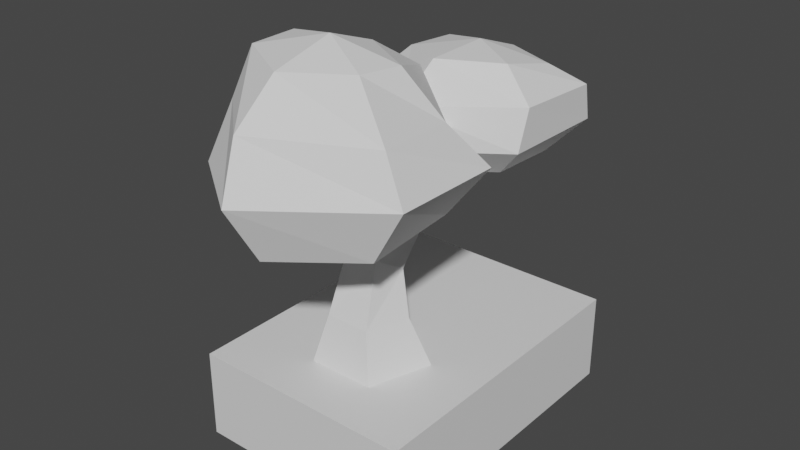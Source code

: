 # Source: bonsai001.blend  (saved by Blender 3.4.6; exported with 4.5.12 LTS)
import bpy
from mathutils import Matrix  # noqa: F401  (used for matrix-valued properties, if any)

bpy.ops.wm.read_factory_settings(use_empty=True)
scene = bpy.context.scene
scene.name = 'Scene'

# ---- collections
col_collection = bpy.data.collections.new('Collection'); scene.collection.children.link(col_collection)

# ---- materials (node trees are filled in below, after node groups)
mat_material = bpy.data.materials.new('Material')
mat_material.alpha_threshold = 0.0
mat_material.use_transparent_shadow = False
mat_material.roughness = 0.5
mat_material.line_color = (0.0, 0.0, 0.0, 1.0)

# ---- material node trees
mat_material.use_nodes = True; mat_material.node_tree.nodes.clear()
_N = mat_material.node_tree.nodes; _L = mat_material.node_tree.links
n0 = _N.new('ShaderNodeOutputMaterial'); n0.name = 'Material Output'; n0.location = (300, 300)
n1 = _N.new('ShaderNodeBsdfPrincipled'); n1.name = 'Principled BSDF'; n1.location = (10, 300)
n1.distribution = 'GGX'
n1.subsurface_method = 'RANDOM_WALK_SKIN'
n1.inputs[3].default_value = 1.45
n1.inputs[27].default_value = (0.0, 0.0, 0.0, 1.0)
n1.inputs[28].default_value = 1.0
_L.new(n1.outputs[0], n0.inputs[0])
n0.is_active_output = True

# ---- world
world_world = bpy.data.worlds.new('World'); scene.world = world_world
world_world.use_nodes = True; world_world.node_tree.nodes.clear()
_N = world_world.node_tree.nodes; _L = world_world.node_tree.links
n0 = _N.new('ShaderNodeOutputWorld'); n0.name = 'World Output'; n0.location = (300, 300)
n1 = _N.new('ShaderNodeBackground'); n1.name = 'Background'; n1.location = (10, 300)
n1.inputs[0].default_value = (0.05088, 0.05088, 0.05088, 1.0)
_L.new(n1.outputs[0], n0.inputs[0])
n0.is_active_output = True
world_world.color = (0.05088, 0.05088, 0.05088)
world_world.use_sun_shadow = False
world_world.sun_shadow_jitter_overblur = 0.0

# ---- meshes
me_cube = bpy.data.meshes.new('Cube')
me_cube.from_pydata([(1.0, 1.0, 2.0), (1.0, 1.0, 0.0), (1.0, -1.0, 2.0), (1.0, -1.0, 0.0), (-1.0, 1.0, 2.0), (-1.0, 1.0, 0.0), (-1.0, -1.0, 2.0), (-1.0, -1.0, 0.0)], [], [(0, 4, 6, 2), (3, 2, 6, 7), (7, 6, 4, 5), (5, 1, 3, 7), (1, 0, 2, 3), (5, 4, 0, 1)])
_uv = me_cube.uv_layers.new(name='UVMap')
_uv.uv.foreach_set('vector', [0.625, 0.5, 0.875, 0.5, 0.875, 0.75, 0.625, 0.75, 0.375, 0.75, 0.625, 0.75, 0.625, 1.0, 0.375, 1.0, 0.375, 0.0, 0.625, 0.0, 0.625, 0.25, 0.375, 0.25, 0.125, 0.5, 0.375, 0.5, 0.375, 0.75, 0.125, 0.75, 0.375, 0.5, 0.625, 0.5, 0.625, 0.75, 0.375, 0.75, 0.375, 0.25, 0.625, 0.25, 0.625, 0.5, 0.375, 0.5])
me_cube.materials.append(mat_material)
me_cube.use_mirror_vertex_groups = False
me_cube.update()
me_cylinder = bpy.data.meshes.new('Cylinder')
me_cylinder.from_pydata([(5.81e-09, 1.78, -1.0), (0.0, 0.8115, 1.0), (1.693, 0.55, -1.0), (0.9511, 0.1205, 1.0), (1.046, -1.44, -1.0), (0.5878, -0.9975, 1.0), (-1.046, -1.44, -1.0), (-0.5878, -0.9975, 1.0), (-1.693, 0.55, -1.0), (-0.9511, 0.1205, 1.0), (0.6763, 0.2343, 2.186), (-0.03303, 0.6221, 1.922), (0.451, -0.4773, 2.593), (-0.3976, -0.5293, 2.581), (-0.6968, 0.1502, 2.167), (0.3487, 1.303, 2.699), (-0.1178, 1.293, 2.391), (0.2005, 1.278, 3.238), (-0.3575, 1.253, 3.263), (-0.5542, 1.263, 2.739), (0.1982, 3.237, 3.156), (-0.2051, 3.442, 2.985), (0.07012, 2.858, 3.427), (-0.4123, 2.828, 3.423), (-0.5824, 3.189, 3.15), (-0.08392, 4.315, 4.782), (-0.2778, 4.443, 4.77), (-0.1455, 4.091, 4.787), (-0.3775, 4.08, 4.778), (-0.4592, 4.297, 4.767), (-0.2489, -0.5561, 2.939), (0.2753, -0.524, 2.943), (-0.2242, 0.5448, 3.17), (0.1205, 0.5601, 3.162), (-0.0805, -1.177, 3.61), (0.1735, -1.162, 3.608), (-0.0685, -0.8354, 3.588), (0.09852, -0.8317, 3.582), (-0.02931, -1.186, 4.453), (0.2247, -1.172, 4.449), (0.001335, -0.9605, 4.334), (0.09316, -0.9603, 4.328)], [], [(0, 1, 3, 2), (2, 3, 5, 4), (4, 5, 7, 6), (9, 7, 13, 14), (6, 7, 9, 8), (8, 9, 1, 0), (0, 2, 4, 6, 8), (11, 14, 19, 16), (5, 3, 10, 12), (1, 9, 14, 11), (3, 1, 11, 10), (7, 5, 12, 13), (15, 16, 21, 20), (17, 18, 32, 33), (10, 11, 16, 15), (14, 13, 18, 19), (12, 10, 15, 17), (22, 20, 25, 27), (19, 18, 23, 24), (17, 15, 20, 22), (16, 19, 24, 21), (18, 17, 22, 23), (25, 26, 29, 28, 27), (21, 24, 29, 26), (23, 22, 27, 28), (20, 21, 26, 25), (24, 23, 28, 29), (32, 30, 34, 36), (12, 17, 33, 31), (13, 12, 31, 30), (18, 13, 30, 32), (35, 37, 41, 39), (33, 32, 36, 37), (31, 33, 37, 35), (30, 31, 35, 34), (38, 39, 41, 40), (34, 35, 39, 38), (36, 34, 38, 40), (37, 36, 40, 41)])
_uv = me_cylinder.uv_layers.new(name='UVMap')
_uv.uv.foreach_set('vector', [1.0, 0.5, 1.0, 1.0, 0.8, 1.0, 0.8, 0.5, 0.8, 0.5, 0.8, 1.0, 0.6, 1.0, 0.6, 0.5, 0.6, 0.5, 0.6, 1.0, 0.4, 1.0, 0.4, 0.5, 0.2, 1.0, 0.4, 1.0, 0.4, 1.0, 0.2, 1.0, 0.4, 0.5, 0.4, 1.0, 0.2, 1.0, 0.2, 0.5, 0.2, 0.5, 0.2, 1.0, 2.98e-08, 1.0, 2.98e-08, 0.5, 0.75, 0.49, 0.9783, 0.3242, 0.8911, 0.05584, 0.6089, 0.05584, 0.5217, 0.3242, 2.98e-08, 1.0, 0.2, 1.0, 0.2, 1.0, 2.98e-08, 1.0, 0.6, 1.0, 0.8, 1.0, 0.8, 1.0, 0.6, 1.0, 2.98e-08, 1.0, 0.2, 1.0, 0.2, 1.0, 2.98e-08, 1.0, 0.8, 1.0, 1.0, 1.0, 1.0, 1.0, 0.8, 1.0, 0.4, 1.0, 0.6, 1.0, 0.6, 1.0, 0.4, 1.0, 0.8, 1.0, 1.0, 1.0, 1.0, 1.0, 0.8, 1.0, 0.6, 1.0, 0.4, 1.0, 0.4, 1.0, 0.6, 1.0, 0.8, 1.0, 1.0, 1.0, 1.0, 1.0, 0.8, 1.0, 0.2, 1.0, 0.4, 1.0, 0.4, 1.0, 0.2, 1.0, 0.6, 1.0, 0.8, 1.0, 0.8, 1.0, 0.6, 1.0, 0.6, 1.0, 0.8, 1.0, 0.8, 1.0, 0.6, 1.0, 0.2, 1.0, 0.4, 1.0, 0.4, 1.0, 0.2, 1.0, 0.6, 1.0, 0.8, 1.0, 0.8, 1.0, 0.6, 1.0, 2.98e-08, 1.0, 0.2, 1.0, 0.2, 1.0, 2.98e-08, 1.0, 0.4, 1.0, 0.6, 1.0, 0.6, 1.0, 0.4, 1.0, 0.4783, 0.3242, 0.25, 0.49, 0.02175, 0.3242, 0.1089, 0.05584, 0.3911, 0.05584, 2.98e-08, 1.0, 0.2, 1.0, 0.2, 1.0, 2.98e-08, 1.0, 0.4, 1.0, 0.6, 1.0, 0.6, 1.0, 0.4, 1.0, 0.8, 1.0, 1.0, 1.0, 1.0, 1.0, 0.8, 1.0, 0.2, 1.0, 0.4, 1.0, 0.4, 1.0, 0.2, 1.0, 0.4, 1.0, 0.4, 1.0, 0.4, 1.0, 0.4, 1.0, 0.6, 1.0, 0.6, 1.0, 0.6, 1.0, 0.6, 1.0, 0.4, 1.0, 0.6, 1.0, 0.6, 1.0, 0.4, 1.0, 0.4, 1.0, 0.4, 1.0, 0.4, 1.0, 0.4, 1.0, 0.6, 1.0, 0.6, 1.0, 0.6, 1.0, 0.6, 1.0, 0.6, 1.0, 0.4, 1.0, 0.4, 1.0, 0.6, 1.0, 0.6, 1.0, 0.6, 1.0, 0.6, 1.0, 0.6, 1.0, 0.4, 1.0, 0.6, 1.0, 0.6, 1.0, 0.4, 1.0, 0.4, 1.0, 0.6, 1.0, 0.6, 1.0, 0.4, 1.0, 0.4, 1.0, 0.6, 1.0, 0.6, 1.0, 0.4, 1.0, 0.4, 1.0, 0.4, 1.0, 0.4, 1.0, 0.4, 1.0, 0.6, 1.0, 0.4, 1.0, 0.4, 1.0, 0.6, 1.0])
me_cylinder.update()
me_sphere_001 = bpy.data.meshes.new('Sphere.001')
me_sphere_001.from_pydata([(-0.07411, 0.451, 0.7773), (-0.0006795, 1.052, -0.2749), (0.02906, 0.6631, -0.8521), (0.3288, 0.1862, 0.7564), (0.5763, 0.2948, 0.2091), (0.7948, 0.4647, -0.2642), (0.5502, 0.3565, -0.8779), (0.2956, -0.185, 0.7938), (0.6508, -0.4283, 0.3009), (0.7982, -0.4692, -0.2525), (0.5608, -0.4296, -0.9602), (-0.04366, -0.5419, 0.8359), (-0.09239, -0.8667, 0.3095), (-0.02937, -1.077, -0.3371), (-0.004133, -0.8082, -1.057), (0.04354, 0.03688, -1.225), (-0.05623, -0.0008385, 1.024), (-0.5048, -0.2099, 0.8233), (-0.6102, -0.3066, 0.2325), (-0.6679, -0.5166, -0.4382), (-0.5147, -0.4576, -1.02), (-0.5334, 0.229, 0.8124), (-0.7385, 0.4543, 0.3856), (-0.8678, 0.4909, -0.302), (-0.6576, 0.4072, -0.864), (-0.01796, 0.9005, 0.346), (-0.006549, 2.097, 0.1247), (-0.09254, 2.464, -0.6408), (-0.004477, 2.21, -1.148), (0.4252, 1.816, 0.1691), (0.6077, 2.041, -0.104), (0.5942, 2.127, -0.5862), (0.371, 1.944, -1.03), (0.3839, 1.33, 0.3392), (0.604, 1.25, -0.05135), (0.5937, 1.15, -0.5671), (0.3648, 1.332, -1.002), (0.001824, 1.026, 0.3731), (0.001314, 0.6429, -0.03018), (0.0004439, 0.6379, -0.566), (-0.001061, 1.016, -1.011), (-0.0003089, 1.616, -1.228), (0.01289, 1.598, 0.4004), (-0.3905, 1.346, 0.2655), (-0.5615, 1.17, -0.06292), (-0.5869, 1.138, -0.5849), (-0.3696, 1.292, -1.057), (-0.4303, 1.902, 0.1771), (-0.5783, 2.179, -0.1919), (-0.5999, 2.117, -0.6358), (-0.3813, 1.816, -1.169), (-0.07687, 2.438, -0.1631)], [], [(1, 25, 4, 5), (0, 16, 3), (2, 1, 5, 6), (25, 0, 3, 4), (15, 2, 6), (15, 6, 10), (5, 4, 8, 9), (3, 16, 7), (6, 5, 9, 10), (4, 3, 7, 8), (15, 10, 14), (9, 8, 12, 13), (7, 16, 11), (10, 9, 13, 14), (8, 7, 11, 12), (15, 14, 20), (13, 12, 18, 19), (11, 16, 17), (14, 13, 19, 20), (12, 11, 17, 18), (15, 20, 24), (19, 18, 22, 23), (17, 16, 21), (20, 19, 23, 24), (18, 17, 21, 22), (15, 24, 2), (23, 22, 25, 1), (21, 16, 0), (24, 23, 1, 2), (22, 21, 0, 25), (27, 51, 30, 31), (26, 42, 29), (28, 27, 31, 32), (51, 26, 29, 30), (41, 28, 32), (41, 32, 36), (31, 30, 34, 35), (29, 42, 33), (32, 31, 35, 36), (30, 29, 33, 34), (41, 36, 40), (35, 34, 38, 39), (33, 42, 37), (36, 35, 39, 40), (34, 33, 37, 38), (41, 40, 46), (39, 38, 44, 45), (37, 42, 43), (40, 39, 45, 46), (38, 37, 43, 44), (41, 46, 50), (45, 44, 48, 49), (43, 42, 47), (46, 45, 49, 50), (44, 43, 47, 48), (41, 50, 28), (49, 48, 51, 27), (47, 42, 26), (50, 49, 27, 28), (48, 47, 26, 51)])
_uv = me_sphere_001.uv_layers.new(name='UVMap')
_uv.uv.foreach_set('vector', [0.6667, 0.4, 0.6667, 0.6, 0.5, 0.6, 0.5, 0.4, 0.6667, 0.8, 0.5833, 1.0, 0.5, 0.8, 0.6667, 0.2, 0.6667, 0.4, 0.5, 0.4, 0.5, 0.2, 0.6667, 0.6, 0.6667, 0.8, 0.5, 0.8, 0.5, 0.6, 0.5833, 0.0, 0.6667, 0.2, 0.5, 0.2, 0.4167, 0.0, 0.5, 0.2, 0.3333, 0.2, 0.5, 0.4, 0.5, 0.6, 0.3333, 0.6, 0.3333, 0.4, 0.5, 0.8, 0.4167, 1.0, 0.3333, 0.8, 0.5, 0.2, 0.5, 0.4, 0.3333, 0.4, 0.3333, 0.2, 0.5, 0.6, 0.5, 0.8, 0.3333, 0.8, 0.3333, 0.6, 0.25, 0.0, 0.3333, 0.2, 0.1667, 0.2, 0.3333, 0.4, 0.3333, 0.6, 0.1667, 0.6, 0.1667, 0.4, 0.3333, 0.8, 0.25, 1.0, 0.1667, 0.8, 0.3333, 0.2, 0.3333, 0.4, 0.1667, 0.4, 0.1667, 0.2, 0.3333, 0.6, 0.3333, 0.8, 0.1667, 0.8, 0.1667, 0.6, 0.08333, 0.0, 0.1667, 0.2, 0.0, 0.2, 0.1667, 0.4, 0.1667, 0.6, 0.0, 0.6, 0.0, 0.4, 0.1667, 0.8, 0.08333, 1.0, 0.0, 0.8, 0.1667, 0.2, 0.1667, 0.4, 0.0, 0.4, 0.0, 0.2, 0.1667, 0.6, 0.1667, 0.8, 0.0, 0.8, 0.0, 0.6, 0.9167, 0.0, 1.0, 0.2, 0.8333, 0.2, 1.0, 0.4, 1.0, 0.6, 0.8333, 0.6, 0.8333, 0.4, 1.0, 0.8, 0.9167, 1.0, 0.8333, 0.8, 1.0, 0.2, 1.0, 0.4, 0.8333, 0.4, 0.8333, 0.2, 1.0, 0.6, 1.0, 0.8, 0.8333, 0.8, 0.8333, 0.6, 0.75, 0.0, 0.8333, 0.2, 0.6667, 0.2, 0.8333, 0.4, 0.8333, 0.6, 0.6667, 0.6, 0.6667, 0.4, 0.8333, 0.8, 0.75, 1.0, 0.6667, 0.8, 0.8333, 0.2, 0.8333, 0.4, 0.6667, 0.4, 0.6667, 0.2, 0.8333, 0.6, 0.8333, 0.8, 0.6667, 0.8, 0.6667, 0.6, 0.6667, 0.4, 0.6667, 0.6, 0.5, 0.6, 0.5, 0.4, 0.6667, 0.8, 0.5833, 1.0, 0.5, 0.8, 0.6667, 0.2, 0.6667, 0.4, 0.5, 0.4, 0.5, 0.2, 0.6667, 0.6, 0.6667, 0.8, 0.5, 0.8, 0.5, 0.6, 0.5833, 0.0, 0.6667, 0.2, 0.5, 0.2, 0.4167, 0.0, 0.5, 0.2, 0.3333, 0.2, 0.5, 0.4, 0.5, 0.6, 0.3333, 0.6, 0.3333, 0.4, 0.5, 0.8, 0.4167, 1.0, 0.3333, 0.8, 0.5, 0.2, 0.5, 0.4, 0.3333, 0.4, 0.3333, 0.2, 0.5, 0.6, 0.5, 0.8, 0.3333, 0.8, 0.3333, 0.6, 0.25, 0.0, 0.3333, 0.2, 0.1667, 0.2, 0.3333, 0.4, 0.3333, 0.6, 0.1667, 0.6, 0.1667, 0.4, 0.3333, 0.8, 0.25, 1.0, 0.1667, 0.8, 0.3333, 0.2, 0.3333, 0.4, 0.1667, 0.4, 0.1667, 0.2, 0.3333, 0.6, 0.3333, 0.8, 0.1667, 0.8, 0.1667, 0.6, 0.08333, 0.0, 0.1667, 0.2, 0.0, 0.2, 0.1667, 0.4, 0.1667, 0.6, 0.0, 0.6, 0.0, 0.4, 0.1667, 0.8, 0.08333, 1.0, 0.0, 0.8, 0.1667, 0.2, 0.1667, 0.4, 0.0, 0.4, 0.0, 0.2, 0.1667, 0.6, 0.1667, 0.8, 0.0, 0.8, 0.0, 0.6, 0.9167, 0.0, 1.0, 0.2, 0.8333, 0.2, 1.0, 0.4, 1.0, 0.6, 0.8333, 0.6, 0.8333, 0.4, 1.0, 0.8, 0.9167, 1.0, 0.8333, 0.8, 1.0, 0.2, 1.0, 0.4, 0.8333, 0.4, 0.8333, 0.2, 1.0, 0.6, 1.0, 0.8, 0.8333, 0.8, 0.8333, 0.6, 0.75, 0.0, 0.8333, 0.2, 0.6667, 0.2, 0.8333, 0.4, 0.8333, 0.6, 0.6667, 0.6, 0.6667, 0.4, 0.8333, 0.8, 0.75, 1.0, 0.6667, 0.8, 0.8333, 0.2, 0.8333, 0.4, 0.6667, 0.4, 0.6667, 0.2, 0.8333, 0.6, 0.8333, 0.8, 0.6667, 0.8, 0.6667, 0.6])
me_sphere_001.update()

# ---- objects
ob_pot = bpy.data.objects.new('pot', me_cube)
ob_bark = bpy.data.objects.new('bark', me_cylinder)
ob_leaves = bpy.data.objects.new('leaves', me_sphere_001)

# ---- transforms, parenting, visibility, modifiers, constraints
ob_pot.location = (0.0, 0.0, 0.0)
ob_pot.scale = (0.8042, 1.126, 0.3207)
ob_pot.lock_rotations_4d = False
ob_pot.empty_display_type = 'ARROWS'
ob_pot.lineart.crease_threshold = 0.0
ob_bark.location = (0.01969, -0.3925, 0.7154)
ob_bark.scale = (0.2721, 0.2721, 0.2721)
ob_leaves.location = (5.125e-16, -0.6618, 2.308)
ob_leaves.scale = (1.015, 0.8479, 0.5581)

# ---- collection membership
col_collection.objects.link(ob_pot)
col_collection.objects.link(ob_bark)
col_collection.objects.link(ob_leaves)

# ---- scene / render settings (as saved in the file)
scene.frame_start = 1; scene.frame_end = 250; scene.frame_set(1)
scene.render.engine = 'BLENDER_EEVEE_NEXT'
scene.cycles.sampling_pattern = 'TABULATED_SOBOL'
scene.cycles.use_light_tree = False
scene.view_settings.view_transform = 'Filmic'
bpy.context.view_layer.update()

# ---- added for rendering (the .blend has no active camera and no usable light): camera, sun
cam_auto = bpy.data.cameras.new('AutoCamera')
cam_auto.lens = 50.0
cam_auto.sensor_width = 36.0
cam_auto.clip_end = 1000.0
ob_auto_camera = bpy.data.objects.new('AutoCamera', cam_auto)
scene.collection.objects.link(ob_auto_camera)
ob_auto_camera.location = (4.11947, -5.0593, 4.76357)
ob_auto_camera.rotation_euler = (1.09748, -7.21219e-08, 0.694738)
scene.camera = ob_auto_camera
light_auto_sun = bpy.data.lights.new('AutoSun', 'SUN')
light_auto_sun.energy = 3.0
light_auto_sun.angle = 0.0523599
ob_auto_sun = bpy.data.objects.new('AutoSun', light_auto_sun)
scene.collection.objects.link(ob_auto_sun)
ob_auto_sun.rotation_euler = (0.872665, 0.174533, 0.523599)
bpy.context.view_layer.update()
